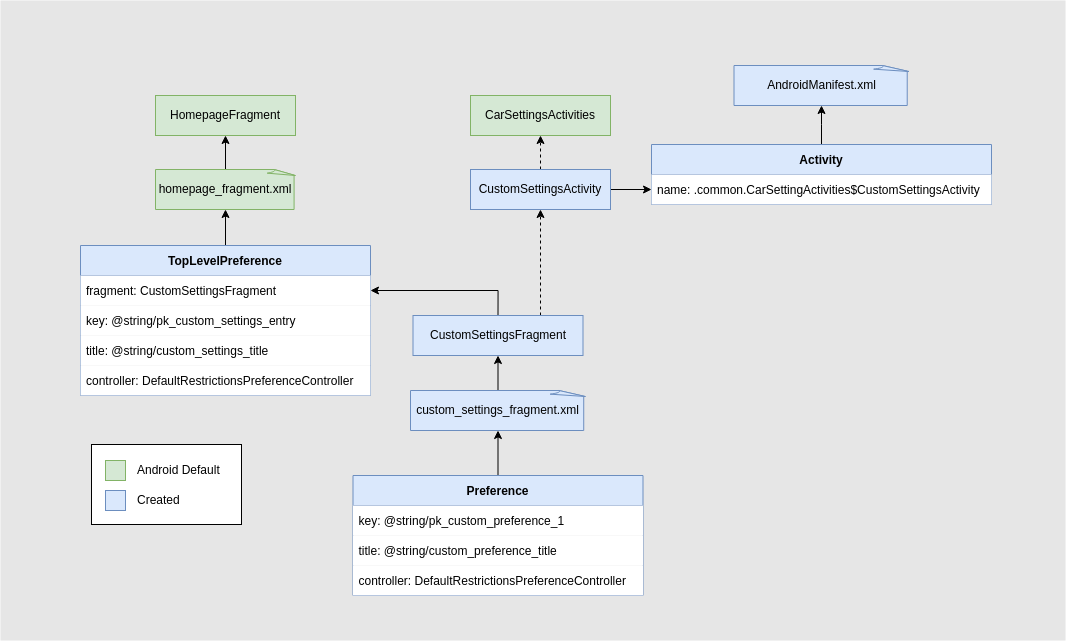

The diagram above was exported from draw.io. Its source (the exported page's mxGraphModel, read from the mxfile embedded in the PNG):
<mxGraphModel dx="2073" dy="910" grid="1" gridSize="10" guides="1" tooltips="1" connect="1" arrows="1" fold="1" page="1" pageScale="1" pageWidth="850" pageHeight="1100" math="0" shadow="0">
  <root>
    <mxCell id="0" />
    <mxCell id="1" parent="0" />
    <mxCell id="LA3Mz3MS3-yFkoW4fq7J-4" value="" style="rounded=0;whiteSpace=wrap;html=1;fontColor=#CCCCCC;strokeColor=none;fillColor=#E6E6E6;" vertex="1" parent="1">
      <mxGeometry x="-30" y="35" width="1065" height="640" as="geometry" />
    </mxCell>
    <mxCell id="qKQ5YzoLikwpuqAr2C-4-27" value="" style="rounded=0;whiteSpace=wrap;html=1;labelBackgroundColor=#FFFFFF;strokeColor=default;fillColor=#FFFFFF;" parent="1" vertex="1">
      <mxGeometry x="61" y="479" width="150" height="80" as="geometry" />
    </mxCell>
    <mxCell id="OwqjpmNViLDOT96gXgq2-1" value="HomepageFragment" style="rounded=0;whiteSpace=wrap;html=1;fillColor=#d5e8d4;strokeColor=#82b366;" parent="1" vertex="1">
      <mxGeometry x="125" y="130" width="140" height="40" as="geometry" />
    </mxCell>
    <mxCell id="OwqjpmNViLDOT96gXgq2-3" value="" style="edgeStyle=orthogonalEdgeStyle;rounded=0;orthogonalLoop=1;jettySize=auto;html=1;fillColor=#e3c800;strokeColor=#000000;fontColor=#000000;labelBackgroundColor=#000000;labelBorderColor=none;" parent="1" source="OwqjpmNViLDOT96gXgq2-2" target="OwqjpmNViLDOT96gXgq2-1" edge="1">
      <mxGeometry relative="1" as="geometry" />
    </mxCell>
    <mxCell id="OwqjpmNViLDOT96gXgq2-2" value="homepage_fragment.xml" style="whiteSpace=wrap;html=1;shape=mxgraph.basic.document;fillColor=#d5e8d4;strokeColor=#82b366;" parent="1" vertex="1">
      <mxGeometry x="125" y="204" width="140" height="40" as="geometry" />
    </mxCell>
    <mxCell id="qKQ5YzoLikwpuqAr2C-4-5" style="edgeStyle=orthogonalEdgeStyle;rounded=0;orthogonalLoop=1;jettySize=auto;html=1;entryX=0.5;entryY=1;entryDx=0;entryDy=0;entryPerimeter=0;fillColor=#e3c800;strokeColor=#000000;fontColor=#000000;labelBackgroundColor=#000000;labelBorderColor=none;" parent="1" source="qKQ5YzoLikwpuqAr2C-4-1" target="OwqjpmNViLDOT96gXgq2-2" edge="1">
      <mxGeometry relative="1" as="geometry" />
    </mxCell>
    <mxCell id="qKQ5YzoLikwpuqAr2C-4-1" value="TopLevelPreference" style="swimlane;fontStyle=1;childLayout=stackLayout;horizontal=1;startSize=30;horizontalStack=0;resizeParent=1;resizeParentMax=0;resizeLast=0;collapsible=1;marginBottom=0;fillColor=#dae8fc;strokeColor=#6c8ebf;" parent="1" vertex="1">
      <mxGeometry x="50" y="280" width="290" height="150" as="geometry" />
    </mxCell>
    <mxCell id="qKQ5YzoLikwpuqAr2C-4-2" value="fragment: CustomSettingsFragment" style="text;strokeColor=none;fillColor=#FFFFFF;align=left;verticalAlign=middle;spacingLeft=4;spacingRight=4;overflow=hidden;points=[[0,0.5],[1,0.5]];portConstraint=eastwest;rotatable=0;" parent="qKQ5YzoLikwpuqAr2C-4-1" vertex="1">
      <mxGeometry y="30" width="290" height="30" as="geometry" />
    </mxCell>
    <mxCell id="qKQ5YzoLikwpuqAr2C-4-3" value="key: @string/pk_custom_settings_entry" style="text;strokeColor=none;fillColor=#FFFFFF;align=left;verticalAlign=middle;spacingLeft=4;spacingRight=4;overflow=hidden;points=[[0,0.5],[1,0.5]];portConstraint=eastwest;rotatable=0;" parent="qKQ5YzoLikwpuqAr2C-4-1" vertex="1">
      <mxGeometry y="60" width="290" height="30" as="geometry" />
    </mxCell>
    <mxCell id="qKQ5YzoLikwpuqAr2C-4-6" value="title: @string/custom_settings_title" style="text;strokeColor=none;fillColor=#FFFFFF;align=left;verticalAlign=middle;spacingLeft=4;spacingRight=4;overflow=hidden;points=[[0,0.5],[1,0.5]];portConstraint=eastwest;rotatable=0;" parent="qKQ5YzoLikwpuqAr2C-4-1" vertex="1">
      <mxGeometry y="90" width="290" height="30" as="geometry" />
    </mxCell>
    <mxCell id="qKQ5YzoLikwpuqAr2C-4-4" value="controller: DefaultRestrictionsPreferenceController" style="text;strokeColor=none;fillColor=#FFFFFF;align=left;verticalAlign=middle;spacingLeft=4;spacingRight=4;overflow=hidden;points=[[0,0.5],[1,0.5]];portConstraint=eastwest;rotatable=0;" parent="qKQ5YzoLikwpuqAr2C-4-1" vertex="1">
      <mxGeometry y="120" width="290" height="30" as="geometry" />
    </mxCell>
    <mxCell id="qKQ5YzoLikwpuqAr2C-4-10" style="edgeStyle=orthogonalEdgeStyle;rounded=0;orthogonalLoop=1;jettySize=auto;html=1;exitX=0.5;exitY=0;exitDx=0;exitDy=0;entryX=1;entryY=0.5;entryDx=0;entryDy=0;fillColor=#e3c800;strokeColor=#000000;fontColor=#000000;labelBackgroundColor=#000000;labelBorderColor=none;" parent="1" source="qKQ5YzoLikwpuqAr2C-4-7" target="qKQ5YzoLikwpuqAr2C-4-2" edge="1">
      <mxGeometry relative="1" as="geometry" />
    </mxCell>
    <mxCell id="qKQ5YzoLikwpuqAr2C-4-20" style="edgeStyle=orthogonalEdgeStyle;rounded=0;orthogonalLoop=1;jettySize=auto;html=1;entryX=0.5;entryY=1;entryDx=0;entryDy=0;dashed=1;exitX=0.75;exitY=0;exitDx=0;exitDy=0;fillColor=#e3c800;strokeColor=#000000;fontColor=#000000;labelBackgroundColor=#000000;labelBorderColor=none;" parent="1" source="qKQ5YzoLikwpuqAr2C-4-7" target="qKQ5YzoLikwpuqAr2C-4-18" edge="1">
      <mxGeometry relative="1" as="geometry" />
    </mxCell>
    <mxCell id="qKQ5YzoLikwpuqAr2C-4-7" value="CustomSettingsFragment" style="rounded=0;whiteSpace=wrap;html=1;fillColor=#dae8fc;strokeColor=#6c8ebf;" parent="1" vertex="1">
      <mxGeometry x="382.5" y="350" width="170" height="40" as="geometry" />
    </mxCell>
    <mxCell id="LA3Mz3MS3-yFkoW4fq7J-3" style="edgeStyle=orthogonalEdgeStyle;rounded=0;orthogonalLoop=1;jettySize=auto;html=1;exitX=0.5;exitY=0;exitDx=0;exitDy=0;exitPerimeter=0;entryX=0.5;entryY=1;entryDx=0;entryDy=0;fillColor=#e3c800;strokeColor=#000000;fontColor=#000000;labelBackgroundColor=#000000;labelBorderColor=none;" edge="1" parent="1" source="qKQ5YzoLikwpuqAr2C-4-8" target="qKQ5YzoLikwpuqAr2C-4-7">
      <mxGeometry relative="1" as="geometry" />
    </mxCell>
    <mxCell id="qKQ5YzoLikwpuqAr2C-4-8" value="custom_settings_fragment.xml" style="whiteSpace=wrap;html=1;shape=mxgraph.basic.document;fillColor=#dae8fc;strokeColor=#6c8ebf;" parent="1" vertex="1">
      <mxGeometry x="380" y="425" width="175" height="40" as="geometry" />
    </mxCell>
    <mxCell id="qKQ5YzoLikwpuqAr2C-4-16" style="edgeStyle=orthogonalEdgeStyle;rounded=0;orthogonalLoop=1;jettySize=auto;html=1;entryX=0.5;entryY=1;entryDx=0;entryDy=0;entryPerimeter=0;fillColor=#e3c800;strokeColor=#000000;fontColor=#000000;labelBackgroundColor=#000000;labelBorderColor=none;" parent="1" source="qKQ5YzoLikwpuqAr2C-4-11" target="qKQ5YzoLikwpuqAr2C-4-8" edge="1">
      <mxGeometry relative="1" as="geometry" />
    </mxCell>
    <mxCell id="qKQ5YzoLikwpuqAr2C-4-11" value="Preference" style="swimlane;fontStyle=1;childLayout=stackLayout;horizontal=1;startSize=30;horizontalStack=0;resizeParent=1;resizeParentMax=0;resizeLast=0;collapsible=1;marginBottom=0;fillColor=#dae8fc;strokeColor=#6c8ebf;" parent="1" vertex="1">
      <mxGeometry x="322.5" y="510" width="290" height="120" as="geometry" />
    </mxCell>
    <mxCell id="qKQ5YzoLikwpuqAr2C-4-13" value="key: @string/pk_custom_preference_1" style="text;strokeColor=none;fillColor=#FFFFFF;align=left;verticalAlign=middle;spacingLeft=4;spacingRight=4;overflow=hidden;points=[[0,0.5],[1,0.5]];portConstraint=eastwest;rotatable=0;" parent="qKQ5YzoLikwpuqAr2C-4-11" vertex="1">
      <mxGeometry y="30" width="290" height="30" as="geometry" />
    </mxCell>
    <mxCell id="qKQ5YzoLikwpuqAr2C-4-14" value="title: @string/custom_preference_title" style="text;strokeColor=none;fillColor=#FFFFFF;align=left;verticalAlign=middle;spacingLeft=4;spacingRight=4;overflow=hidden;points=[[0,0.5],[1,0.5]];portConstraint=eastwest;rotatable=0;" parent="qKQ5YzoLikwpuqAr2C-4-11" vertex="1">
      <mxGeometry y="60" width="290" height="30" as="geometry" />
    </mxCell>
    <mxCell id="qKQ5YzoLikwpuqAr2C-4-15" value="controller: DefaultRestrictionsPreferenceController" style="text;strokeColor=none;fillColor=#FFFFFF;align=left;verticalAlign=middle;spacingLeft=4;spacingRight=4;overflow=hidden;points=[[0,0.5],[1,0.5]];portConstraint=eastwest;rotatable=0;" parent="qKQ5YzoLikwpuqAr2C-4-11" vertex="1">
      <mxGeometry y="90" width="290" height="30" as="geometry" />
    </mxCell>
    <mxCell id="qKQ5YzoLikwpuqAr2C-4-17" value="CarSettingsActivities" style="rounded=0;whiteSpace=wrap;html=1;fillColor=#d5e8d4;strokeColor=#82b366;" parent="1" vertex="1">
      <mxGeometry x="440" y="130" width="140" height="40" as="geometry" />
    </mxCell>
    <mxCell id="qKQ5YzoLikwpuqAr2C-4-19" style="edgeStyle=orthogonalEdgeStyle;rounded=0;orthogonalLoop=1;jettySize=auto;html=1;exitX=0.5;exitY=0;exitDx=0;exitDy=0;entryX=0.5;entryY=1;entryDx=0;entryDy=0;dashed=1;fillColor=#e3c800;strokeColor=#000000;fontColor=#000000;labelBackgroundColor=#000000;labelBorderColor=none;" parent="1" source="qKQ5YzoLikwpuqAr2C-4-18" target="qKQ5YzoLikwpuqAr2C-4-17" edge="1">
      <mxGeometry relative="1" as="geometry" />
    </mxCell>
    <mxCell id="qKQ5YzoLikwpuqAr2C-4-33" style="edgeStyle=orthogonalEdgeStyle;rounded=0;orthogonalLoop=1;jettySize=auto;html=1;entryX=0;entryY=0.5;entryDx=0;entryDy=0;fillColor=#e3c800;strokeColor=#000000;fontColor=#000000;labelBackgroundColor=#000000;labelBorderColor=none;" parent="1" source="qKQ5YzoLikwpuqAr2C-4-18" target="qKQ5YzoLikwpuqAr2C-4-30" edge="1">
      <mxGeometry relative="1" as="geometry" />
    </mxCell>
    <mxCell id="qKQ5YzoLikwpuqAr2C-4-18" value="CustomSettingsActivity" style="rounded=0;whiteSpace=wrap;html=1;fillColor=#dae8fc;strokeColor=#6c8ebf;" parent="1" vertex="1">
      <mxGeometry x="440" y="204" width="140" height="40" as="geometry" />
    </mxCell>
    <mxCell id="qKQ5YzoLikwpuqAr2C-4-21" value="" style="rounded=0;whiteSpace=wrap;html=1;labelBackgroundColor=#FFFFFF;strokeColor=#82b366;fillColor=#d5e8d4;" parent="1" vertex="1">
      <mxGeometry x="75" y="495" width="20" height="20" as="geometry" />
    </mxCell>
    <mxCell id="qKQ5YzoLikwpuqAr2C-4-22" value="" style="rounded=0;whiteSpace=wrap;html=1;labelBackgroundColor=#FFFFFF;strokeColor=#6c8ebf;fillColor=#dae8fc;" parent="1" vertex="1">
      <mxGeometry x="75" y="525" width="20" height="20" as="geometry" />
    </mxCell>
    <mxCell id="qKQ5YzoLikwpuqAr2C-4-23" value="Android Default" style="text;html=1;strokeColor=none;fillColor=none;align=left;verticalAlign=middle;whiteSpace=wrap;rounded=0;labelBackgroundColor=#FFFFFF;" parent="1" vertex="1">
      <mxGeometry x="105" y="490" width="160" height="30" as="geometry" />
    </mxCell>
    <mxCell id="qKQ5YzoLikwpuqAr2C-4-24" value="Created" style="text;html=1;strokeColor=none;fillColor=none;align=left;verticalAlign=middle;whiteSpace=wrap;rounded=0;labelBackgroundColor=#FFFFFF;" parent="1" vertex="1">
      <mxGeometry x="105" y="520" width="160" height="30" as="geometry" />
    </mxCell>
    <mxCell id="qKQ5YzoLikwpuqAr2C-4-28" value="AndroidManifest.xml" style="whiteSpace=wrap;html=1;shape=mxgraph.basic.document;fillColor=#dae8fc;strokeColor=#6c8ebf;" parent="1" vertex="1">
      <mxGeometry x="703.5" y="100" width="175" height="40" as="geometry" />
    </mxCell>
    <mxCell id="qKQ5YzoLikwpuqAr2C-4-36" style="edgeStyle=orthogonalEdgeStyle;rounded=0;orthogonalLoop=1;jettySize=auto;html=1;entryX=0.5;entryY=1;entryDx=0;entryDy=0;entryPerimeter=0;fillColor=#e3c800;strokeColor=#000000;fontColor=#000000;labelBackgroundColor=#000000;labelBorderColor=none;" parent="1" source="qKQ5YzoLikwpuqAr2C-4-29" target="qKQ5YzoLikwpuqAr2C-4-28" edge="1">
      <mxGeometry relative="1" as="geometry" />
    </mxCell>
    <mxCell id="qKQ5YzoLikwpuqAr2C-4-29" value="Activity" style="swimlane;fontStyle=1;childLayout=stackLayout;horizontal=1;startSize=30;horizontalStack=0;resizeParent=1;resizeParentMax=0;resizeLast=0;collapsible=1;marginBottom=0;fillColor=#dae8fc;strokeColor=#6c8ebf;" parent="1" vertex="1">
      <mxGeometry x="621" y="179" width="340" height="60" as="geometry" />
    </mxCell>
    <mxCell id="qKQ5YzoLikwpuqAr2C-4-30" value="name: .common.CarSettingActivities$CustomSettingsActivity" style="text;strokeColor=none;fillColor=#FFFFFF;align=left;verticalAlign=middle;spacingLeft=4;spacingRight=4;overflow=hidden;points=[[0,0.5],[1,0.5]];portConstraint=eastwest;rotatable=0;" parent="qKQ5YzoLikwpuqAr2C-4-29" vertex="1">
      <mxGeometry y="30" width="340" height="30" as="geometry" />
    </mxCell>
  </root>
</mxGraphModel>